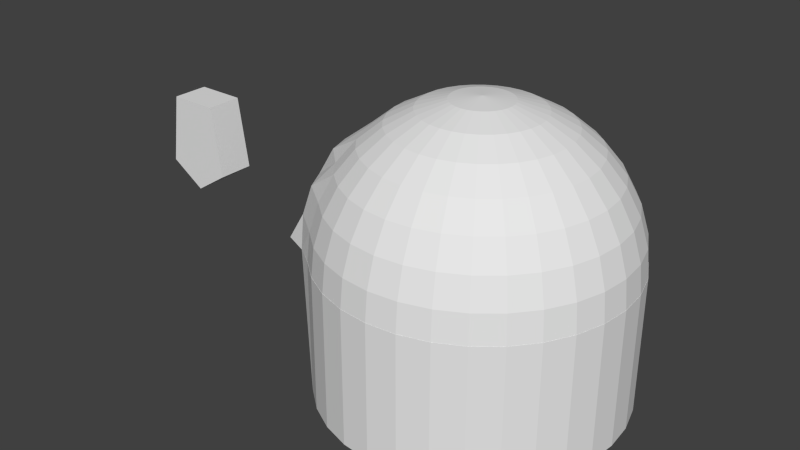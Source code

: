 # Source: gundam.blend  (saved by Blender 2.64.0; exported with 4.5.12 LTS)
import bpy
from mathutils import Matrix  # noqa: F401  (used for matrix-valued properties, if any)

bpy.ops.wm.read_factory_settings(use_empty=True)
scene = bpy.context.scene
scene.name = 'Scene'

# ---- collections
col_collection_1 = bpy.data.collections.new('Collection 1'); scene.collection.children.link(col_collection_1)

# ---- world
world_world = bpy.data.worlds.new('World'); scene.world = world_world
world_world.color = (0.05088, 0.05088, 0.05088)
world_world.use_sun_shadow = False
world_world.sun_shadow_jitter_overblur = 0.0
world_world.cycles.sampling_method = 'MANUAL'
world_world.cycles.sample_map_resolution = 256

# ---- meshes
me_cube_003 = bpy.data.meshes.new('Cube.003')
me_cube_003.from_pydata([(-1.0, -0.02334, -1.0), (-1.0, 1.0, -1.0), (1.0, 1.0, -1.0), (1.0, -0.02334, -1.0), (-0.6977, -0.02334, 1.0), (-0.6977, 1.0, 1.0), (0.6977, 1.0, 1.0), (0.6977, -0.02334, 1.0), (0.0, 1.0, 1.0), (0.0, 1.0, -1.645), (0.0, -0.02334, 1.0), (0.0, -0.02334, -1.645)], [], [(4, 5, 1, 0), (8, 6, 2, 9), (6, 7, 3, 2), (10, 4, 0, 11), (11, 9, 2, 3), (10, 8, 5, 4), (5, 8, 9, 1), (7, 10, 11, 3), (0, 1, 9, 11), (7, 6, 8, 10)])
me_cube_003.use_remesh_preserve_volume = False
me_cube_003.use_remesh_preserve_attributes = False
me_cube_003.use_mirror_vertex_groups = False
me_cube_003.update()
me_cylinder_002 = bpy.data.meshes.new('Cylinder.002')
me_cylinder_002.from_pydata([], [], [])
me_cylinder_002.use_remesh_preserve_volume = False
me_cylinder_002.use_remesh_preserve_attributes = False
me_cylinder_002.use_mirror_vertex_groups = False
me_cylinder_002.update()
me_cylinder = bpy.data.meshes.new('Cylinder')
me_cylinder.from_pydata([(0.0, 1.0, 1.0), (0.0, 1.0, 0.08597), (0.1951, 0.9808, 1.0), (2.943e-06, 1.0, 0.9923), (-0.1951, 0.9808, 0.08597), (-0.1951, 0.9808, 1.0), (2.943e-06, 0.9992, 1.0), (0.1874, 0.9808, 1.0), (0.1951, 0.9808, 0.08597), (-0.3827, 0.9239, 0.08597), (-0.3827, 0.9239, 1.0), (-0.1874, 0.9808, 1.0), (2.973e-06, 0.9808, 1.187), (0.1912, 0.9804, 1.0), (0.3827, 0.9239, 1.0), (0.1951, 0.9808, 0.9923), (-0.5556, 0.8315, 0.08597), (-0.5556, 0.8315, 1.0), (-0.3788, 0.9243, 1.0), (-0.1949, 0.98, 1.0), (0.1913, 0.9619, 1.187), (0.1949, 0.98, 1.0), (0.3801, 0.9239, 1.0), (0.3827, 0.9239, 0.08597), (-0.7071, 0.7071, 0.08597), (-0.7071, 0.7071, 1.0), (-0.5536, 0.8317, 1.0), (-0.3824, 0.9232, 1.0), (-0.3801, 0.9239, 1.0), (-0.3753, 0.9061, 1.187), (-0.1913, 0.9619, 1.187), (0.1802, 0.9061, 1.375), (2.906e-06, 0.9239, 1.375), (0.3753, 0.9061, 1.187), (0.3807, 0.9237, 1.0), (0.5556, 0.8315, 1.0), (0.3827, 0.9239, 0.9923), (-0.8315, 0.5556, 0.08597), (-0.8315, 0.6106, 1.0), (-0.7057, 0.7072, 1.0), (-0.5551, 0.8308, 1.0), (0.5556, 0.8315, 0.08597), (-0.554, 0.8315, 1.0), (-0.5449, 0.8155, 1.187), (-0.3536, 0.8536, 1.375), (-0.1802, 0.9061, 1.375), (0.1622, 0.8155, 1.548), (2.958e-06, 0.8315, 1.548), (0.3536, 0.8536, 1.375), (0.3824, 0.9232, 1.0), (0.554, 0.8315, 1.0), (-0.8433, 0.5334, 0.08597), (-0.9239, 0.3827, 0.9987), (-0.9239, 0.3827, 1.0), (-0.8433, 0.5334, 0.9987), (-0.7066, 0.7066, 1.0), (0.7071, 0.7071, 0.08597), (-0.7059, 0.7071, 1.0), (-0.6935, 0.6935, 1.187), (-0.5133, 0.7682, 1.375), (-0.3182, 0.7682, 1.548), (-0.1622, 0.8155, 1.548), (0.138, 0.6935, 1.699), (2.898e-06, 0.7071, 1.699), (0.3182, 0.7682, 1.548), (0.5133, 0.7682, 1.375), (0.5449, 0.8155, 1.187), (0.5542, 0.8313, 1.0), (0.7071, 0.7071, 1.0), (0.5556, 0.8315, 0.9923), (-0.9808, 0.1951, 0.9987), (-0.9808, 0.1951, 1.0), (-0.9967, 0.5551, 1.0), (-1.089, 0.3826, 1.0), (0.8315, 0.5556, 0.08597), (-0.4328, 0.4311, 0.08597), (-0.4328, 0.5334, 0.08597), (-0.6533, 0.6533, 1.375), (-0.4619, 0.6913, 1.548), (-0.2706, 0.6533, 1.699), (-0.1379, 0.6935, 1.699), (2.95e-06, 0.5556, 1.824), (0.1084, 0.5449, 1.824), (0.2706, 0.6533, 1.699), (0.4619, 0.6913, 1.548), (0.6533, 0.6533, 1.375), (0.6935, 0.6935, 1.187), (0.5552, 0.8308, 1.0), (0.7059, 0.7071, 1.0), (-1.0, 9.658e-07, 0.9987), (-1.0, 9.658e-07, 1.0), (-0.923, 0.3827, 1.0), (-0.889, 0.5449, 1.187), (-0.9796, 0.3753, 1.187), (0.9239, 0.3827, 0.08597), (-0.4328, 0.3827, 0.08597), (0.7071, 0.7071, 0.9923), (-0.8417, 0.5133, 1.375), (-0.5879, 0.5879, 1.548), (-0.3928, 0.5879, 1.699), (-0.2126, 0.5133, 1.824), (-0.1084, 0.5449, 1.824), (0.2126, 0.5133, 1.824), (2.913e-06, 0.3827, 1.916), (0.07466, 0.3753, 1.916), (0.3929, 0.5879, 1.699), (0.5879, 0.5879, 1.548), (0.8155, 0.5449, 1.187), (0.7682, 0.5133, 1.375), (0.706, 0.707, 1.0), (0.8315, 0.5556, 1.0), (-0.9808, -0.1951, 0.9987), (-0.9808, -0.1951, 1.0), (-1.146, 0.1949, 1.0), (-1.146, 0.1951, 1.0), (-0.9271, 0.3536, 1.375), (0.8315, 0.5556, 0.9923), (-0.4328, 0.2491, 0.08597), (-0.6913, 0.4619, 1.548), (-0.5, 0.5, 1.699), (-0.3087, 0.4619, 1.824), (-0.07465, 0.3753, 1.916), (-0.1464, 0.3536, 1.916), (0.3087, 0.4619, 1.824), (0.1464, 0.3536, 1.916), (2.876e-06, 0.1951, 1.973), (0.03806, 0.1913, 1.973), (0.5, 0.5, 1.699), (0.6913, 0.4619, 1.548), (0.9061, 0.3753, 1.187), (0.8536, 0.3536, 1.375), (0.8305, 0.5556, 1.0), (0.7066, 0.7066, 1.0), (-0.9239, -0.3827, 0.9987), (-0.9239, -0.3827, 1.0), (-1.146, -0.1949, 1.0), (-1.165, -3.576e-07, 1.0), (-0.9992, 9.658e-07, 1.0), (-1.035, 0.1913, 1.187), (-1.054, -3.576e-07, 1.187), (-0.8417, 0.3182, 1.548), (-0.9796, 0.1802, 1.375), (0.9239, 0.3827, 0.9923), (0.9808, 0.1951, 0.08597), (-0.4328, 0.1951, 0.08597), (-0.5879, 0.3928, 1.699), (-0.3928, 0.3928, 1.824), (-0.2126, 0.3182, 1.916), (-0.07466, 0.1802, 1.973), (-0.03806, 0.1913, 1.973), (0.3929, 0.3928, 1.824), (0.2126, 0.3182, 1.916), (0.07466, 0.1802, 1.973), (2.563e-06, -4.824e-07, 1.992), (0.5879, 0.3928, 1.699), (0.7682, 0.3182, 1.548), (0.9619, 0.1913, 1.187), (0.9061, 0.1802, 1.375), (0.8308, 0.5551, 1.0), (0.8306, 0.5555, 1.0), (0.9239, 0.3827, 1.0), (-0.8433, -0.5334, 0.08597), (-0.8315, -0.5556, 0.08597), (-0.8315, -0.6254, 1.0), (-0.8433, -0.5334, 0.9987), (-1.089, -0.3824, 1.0), (-1.146, -0.1951, 1.0), (-1.035, -0.1913, 1.187), (-0.9974, -3.576e-07, 1.375), (-0.6533, 0.2706, 1.699), (-0.889, 0.1622, 1.548), (-0.4328, 0.05587, 0.08597), (-0.4619, 0.3087, 1.824), (-0.2706, 0.2706, 1.916), (-0.1084, 0.1622, 1.973), (0.4619, 0.3087, 1.824), (0.2706, 0.2706, 1.916), (0.1084, 0.1622, 1.973), (0.6533, 0.2706, 1.699), (0.8155, 0.1622, 1.548), (0.9808, -4.908e-07, 1.187), (0.9239, -4.219e-07, 1.375), (0.98, 0.1951, 1.0), (0.9232, 0.3824, 1.0), (0.9231, 0.3826, 1.0), (-0.7071, -0.7071, 0.08597), (-0.7071, -0.7071, 1.0), (-0.9967, -0.5551, 1.0), (-1.089, -0.3827, 1.0), (-0.6062, -0.5334, 0.08597), (-0.9231, -0.3826, 1.0), (-0.9796, -0.3753, 1.187), (-0.9796, -0.1802, 1.375), (-0.905, -3.576e-07, 1.548), (-0.5133, 0.2126, 1.824), (-0.6935, 0.1379, 1.699), (0.9808, 0.1951, 0.9923), (1.0, 7.544e-08, 0.08597), (-0.4328, 7.134e-07, 0.08597), (-0.3182, 0.2126, 1.916), (-0.1379, 0.1379, 1.973), (0.5133, 0.2126, 1.824), (0.3182, 0.2126, 1.916), (0.138, 0.1379, 1.973), (0.6935, 0.1379, 1.699), (0.8315, -5.029e-07, 1.548), (0.9061, -0.1802, 1.375), (0.9619, -0.1913, 1.187), (0.9808, 0.1951, 1.0), (-0.5556, -0.8315, 0.08597), (-0.5556, -0.8315, 1.0), (-0.7066, -0.7066, 1.0), (0.8315, -0.5556, 0.08597), (-0.889, -0.5449, 1.187), (-0.4328, -0.5163, 0.08597), (0.9239, -0.3827, 0.08597), (-0.4328, -0.5334, 0.08597), (-0.9271, -0.3536, 1.375), (-0.889, -0.1622, 1.548), (-0.7071, -3.576e-07, 1.699), (-0.5449, 0.1084, 1.824), (-0.3536, 0.1464, 1.916), (-0.4328, -0.1411, 0.08597), (-0.1622, 0.1084, 1.973), (0.5449, 0.1084, 1.824), (0.3536, 0.1464, 1.916), (0.1622, 0.1084, 1.973), (0.7071, -4.61e-07, 1.699), (0.8155, -0.1622, 1.548), (0.8536, -0.3536, 1.375), (0.9061, -0.3753, 1.187), (0.9992, -7.513e-05, 1.0), (1.0, 7.544e-08, 1.0), (0.98, 0.1949, 1.0), (-0.3827, -0.9239, 0.08597), (-0.3827, -0.9239, 1.0), (-0.5551, -0.8308, 1.0), (-0.7059, -0.7071, 1.0), (0.7071, -0.7071, 0.08597), (-0.706, -0.707, 1.0), (-0.6935, -0.6935, 1.187), (-0.8417, -0.5133, 1.375), (-0.4328, -0.3827, 0.08597), (0.8315, -0.5556, 0.9923), (-0.8417, -0.3182, 1.548), (-0.6935, -0.1379, 1.699), (-0.5556, -3.576e-07, 1.824), (-0.3753, 0.07466, 1.916), (-0.1802, 0.07466, 1.973), (1.0, -4.778e-07, 0.9923), (0.9808, -0.1951, 0.08597), (-0.4328, -0.1951, 0.08597), (0.5556, -4.731e-07, 1.824), (0.3753, 0.07466, 1.916), (0.1802, 0.07466, 1.973), (0.6935, -0.138, 1.699), (0.7682, -0.3182, 1.548), (0.7682, -0.5133, 1.375), (0.8155, -0.5449, 1.187), (0.98, -0.1952, 1.0), (0.98, -0.1949, 1.0), (-0.1951, -0.9808, 0.08597), (-0.1951, -0.9808, 1.0), (-0.3824, -0.9232, 1.0), (-0.554, -0.8315, 1.0), (0.5556, -0.8315, 0.08597), (-0.5542, -0.8313, 1.0), (0.7071, -0.7071, 0.9923), (-0.6533, -0.6533, 1.375), (-0.6913, -0.4619, 1.548), (-0.4328, -0.3343, 0.08597), (0.9239, -0.3827, 0.9923), (-0.6533, -0.2706, 1.699), (-0.5449, -0.1084, 1.824), (-0.3827, -3.576e-07, 1.916), (-0.1913, 0.03806, 1.973), (0.5449, -0.1084, 1.824), (0.3827, -4.293e-07, 1.916), (0.1913, 0.03806, 1.973), (0.6533, -0.2706, 1.699), (0.6913, -0.4619, 1.548), (0.6533, -0.6533, 1.375), (0.6935, -0.6935, 1.187), (0.923, -0.3828, 1.0), (0.923, -0.3827, 1.0), (0.9232, -0.3824, 1.0), (0.9808, -0.1951, 1.0), (-3.278e-07, -1.0, 0.08597), (-3.278e-07, -1.0, 1.0), (-0.1949, -0.98, 1.0), (-0.3801, -0.9239, 1.0), (0.3827, -0.9239, 0.08597), (-0.3807, -0.9237, 1.0), (-0.5449, -0.8155, 1.187), (-0.3753, -0.9061, 1.187), (0.5556, -0.8315, 0.9923), (-0.5133, -0.7682, 1.375), (-0.5879, -0.5879, 1.548), (-0.5879, -0.3928, 1.699), (0.9808, -0.1951, 0.9923), (-0.5133, -0.2126, 1.824), (-0.3753, -0.07466, 1.916), (-0.1951, -3.576e-07, 1.973), (0.5133, -0.2126, 1.824), (0.3753, -0.07466, 1.916), (0.1951, -3.753e-07, 1.973), (0.5879, -0.3928, 1.699), (0.5879, -0.5879, 1.548), (0.5449, -0.8155, 1.187), (0.5133, -0.7682, 1.375), (0.8304, -0.5557, 1.0), (0.8305, -0.5556, 1.0), (0.8308, -0.5551, 1.0), (0.9239, -0.3827, 1.0), (2.652e-06, -0.9992, 1.0), (-0.1874, -0.9808, 1.0), (0.1951, -0.9808, 0.08597), (-0.1912, -0.9804, 1.0), (-0.1913, -0.9619, 1.187), (-0.3536, -0.8536, 1.375), (0.3827, -0.9239, 0.9923), (-0.4619, -0.6913, 1.548), (-0.5, -0.5, 1.699), (-0.4619, -0.3087, 1.824), (0.8315, -0.5556, 1.0), (-0.3536, -0.1464, 1.916), (-0.1913, -0.03806, 1.973), (0.4619, -0.3087, 1.824), (0.3536, -0.1464, 1.916), (0.1913, -0.03806, 1.973), (0.5, -0.5, 1.699), (0.4619, -0.6913, 1.548), (0.3753, -0.9061, 1.187), (0.3536, -0.8536, 1.375), (0.5552, -0.8308, 1.0), (0.7066, -0.7066, 1.0), (2.652e-06, -1.0, 0.9923), (2.742e-06, -0.9808, 1.187), (0.1874, -0.9808, 1.0), (0.1951, -0.9808, 1.0), (-0.1802, -0.9061, 1.375), (0.1951, -0.9808, 0.9923), (-0.3182, -0.7682, 1.548), (0.7071, -0.7071, 1.0), (-0.3928, -0.5879, 1.699), (-0.3928, -0.3928, 1.824), (-0.3182, -0.2126, 1.916), (-0.1802, -0.07466, 1.973), (0.3929, -0.3928, 1.824), (0.3182, -0.2126, 1.916), (0.1802, -0.07466, 1.973), (0.3929, -0.5879, 1.699), (0.3182, -0.7682, 1.548), (0.1913, -0.9619, 1.187), (0.1802, -0.9061, 1.375), (0.3824, -0.9232, 1.0), (0.7058, -0.7072, 1.0), (0.554, -0.8315, 1.0), (0.7059, -0.7071, 1.0), (0.1949, -0.98, 1.0), (-0.1622, -0.8155, 1.548), (2.69e-06, -0.9239, 1.375), (-0.2706, -0.6533, 1.699), (0.5556, -0.8315, 1.0), (-0.3087, -0.4619, 1.824), (-0.2706, -0.2706, 1.916), (-0.1622, -0.1084, 1.973), (0.3087, -0.4619, 1.824), (0.2706, -0.2706, 1.916), (0.1622, -0.1084, 1.973), (0.2706, -0.6533, 1.699), (0.1622, -0.8155, 1.548), (0.3788, -0.9243, 1.0), (0.5536, -0.8317, 1.0), (0.3801, -0.9239, 1.0), (0.3827, -0.9239, 1.0), (-0.1379, -0.6935, 1.699), (2.682e-06, -0.8315, 1.548), (-0.2126, -0.5133, 1.824), (-0.2126, -0.3182, 1.916), (-0.1379, -0.138, 1.973), (0.2126, -0.5133, 1.824), (0.2126, -0.3182, 1.916), (0.138, -0.138, 1.973), (0.138, -0.6935, 1.699), (-0.1084, -0.5449, 1.824), (2.727e-06, -0.7071, 1.699), (-0.1464, -0.3536, 1.916), (-0.1084, -0.1622, 1.973), (0.1084, -0.5449, 1.824), (0.1464, -0.3536, 1.916), (0.1084, -0.1622, 1.973), (2.705e-06, -0.5556, 1.824), (-0.07466, -0.3753, 1.916), (-0.07466, -0.1802, 1.973), (0.07466, -0.3753, 1.916), (0.07466, -0.1802, 1.973), (2.757e-06, -0.3827, 1.916), (-0.03806, -0.1913, 1.973), (0.03806, -0.1913, 1.973), (2.839e-06, -0.1951, 1.973)], [], [(299, 271, 215), (262, 261, 287, 288), (235, 234, 261, 262), (210, 209, 234, 235), (186, 185, 209, 210), (163, 162, 185, 186), (163, 134, 133, 164), (161, 162, 163, 164), (134, 112, 111, 133), (112, 90, 89, 111), (90, 71, 70, 89), (71, 53, 52, 70), (38, 54, 52, 53), (38, 37, 51, 54), (25, 24, 37, 38), (17, 16, 24, 25), (10, 9, 16, 17), (0, 6, 7, 2), (0, 5, 11, 6), (18, 19, 5, 10), (19, 11, 5), (2, 7, 13), (18, 10, 28), (22, 14, 2, 21), (2, 13, 21), (26, 27, 10, 17), (27, 28, 10), (34, 14, 22), (17, 42, 26), (14, 49, 50, 35), (14, 34, 49), (39, 40, 17, 25), (40, 42, 17), (67, 35, 50), (25, 57, 39), (35, 87, 88, 68), (35, 67, 87), (55, 57, 25), (109, 68, 88), (110, 68, 132, 131), (68, 109, 132), (53, 73, 72, 38), (92, 58, 38), (159, 110, 131), (53, 91, 73), (110, 159, 158), (208, 160, 183, 182), (160, 184, 183), (113, 114, 71), (90, 112, 135, 136), (136, 137, 90), (232, 231, 260, 286), (112, 134, 165, 166), (134, 190, 165), (134, 188, 190), (286, 259, 285, 313), (285, 284, 313), (134, 163, 187, 188), (283, 313, 284), (163, 211, 240), (313, 283, 312, 324), (312, 311, 324), (186, 239, 211), (310, 324, 311), (186, 237, 239), (310, 335, 343, 324), (335, 358, 343), (210, 236, 237, 186), (210, 266, 236), (356, 343, 358), (210, 264, 266), (356, 334, 363, 343), (334, 357, 363), (235, 263, 264, 210), (235, 292, 263), (373, 363, 357), (235, 290, 292), (373, 355, 375, 363), (355, 374, 375), (262, 289, 290, 235), (262, 317, 289), (372, 375, 374), (262, 315, 317), (372, 359, 339, 375), (359, 338, 339), (288, 339, 338, 314), (315, 262, 288, 314), (0, 1, 4, 5), (5, 4, 9, 10), (1, 8, 4), (8, 9, 4), (8, 23, 9), (23, 16, 9), (23, 41, 16), (41, 24, 16), (41, 56, 24), (56, 37, 24), (56, 74, 37), (76, 51, 37, 74), (74, 75, 76), (74, 94, 95, 75), (95, 94, 117), (94, 143, 144, 117), (144, 143, 171), (143, 197, 198, 171), (198, 197, 222), (222, 197, 250, 251), (251, 250, 270), (270, 250, 215, 242), (215, 214, 242), (189, 162, 161), (162, 189, 216, 212), (214, 215, 212, 216), (212, 185, 162), (212, 238, 185), (238, 209, 185), (238, 265, 209), (265, 234, 209), (265, 291, 234), (291, 261, 234), (291, 316, 261), (316, 287, 261), (195, 170, 193, 219), (170, 141, 168, 193), (141, 138, 139, 168), (302, 275, 247, 274), (220, 246, 274, 247), (195, 219, 246, 220), (169, 140, 170, 195), (140, 115, 141, 170), (115, 93, 138, 141), (221, 247, 275, 248), (114, 113, 138), (194, 220, 247, 221), (169, 195, 220, 194), (145, 169, 194, 172), (145, 118, 140, 169), (118, 97, 115, 140), (97, 92, 93, 115), (199, 221, 248, 223), (91, 93, 73), (92, 72, 73, 93), (172, 194, 221, 199), (173, 199, 223, 200), (58, 55, 38), (38, 55, 25), (146, 172, 199, 173), (119, 145, 172, 146), (98, 118, 145, 119), (98, 77, 97, 118), (77, 58, 92, 97), (59, 77, 98, 78), (43, 58, 77, 59), (174, 147, 173, 200), (57, 55, 58, 39), (58, 43, 40, 39), (120, 146, 173, 147), (99, 119, 146, 120), (78, 98, 119, 99), (60, 78, 99, 79), (44, 59, 78, 60), (29, 43, 59, 44), (122, 147, 174, 148), (26, 42, 43), (26, 43, 27), (42, 40, 43), (43, 29, 27), (122, 100, 120, 147), (79, 99, 120, 100), (80, 79, 100, 101), (61, 60, 79, 80), (45, 44, 60, 61), (30, 29, 44, 45), (121, 122, 148, 149), (28, 27, 29, 18), (29, 30, 19, 18), (121, 101, 100, 122), (103, 121, 149, 125), (11, 19, 30, 12), (12, 6, 11), (81, 101, 121, 103), (63, 80, 101, 81), (47, 61, 80, 63), (32, 45, 61, 47), (12, 30, 45, 32), (46, 31, 32, 47), (31, 20, 12, 32), (104, 103, 125, 126), (20, 13, 7, 12), (20, 21, 13), (7, 6, 12), (82, 81, 103, 104), (62, 63, 81, 82), (62, 46, 47, 63), (83, 64, 46, 62), (64, 48, 31, 46), (48, 33, 20, 31), (124, 104, 126, 152), (33, 49, 34, 22), (21, 20, 33, 22), (102, 82, 104, 124), (83, 62, 82, 102), (105, 83, 102, 123), (105, 84, 64, 83), (84, 65, 48, 64), (65, 66, 33, 48), (151, 124, 152, 177), (66, 67, 50), (50, 49, 66), (66, 87, 67), (49, 33, 66), (123, 102, 124, 151), (86, 109, 88, 87), (86, 132, 109), (87, 66, 86), (123, 151, 176, 150), (127, 105, 123, 150), (106, 84, 105, 127), (106, 85, 65, 84), (85, 86, 66, 65), (203, 176, 151, 177), (107, 86, 85, 108), (202, 176, 203, 226), (107, 158, 159), (131, 86, 107, 159), (131, 132, 86), (202, 175, 150, 176), (154, 127, 150, 175), (128, 106, 127, 154), (108, 85, 106, 128), (155, 128, 154, 178), (130, 108, 128, 155), (129, 107, 108, 130), (225, 202, 226, 254), (201, 175, 202, 225), (178, 154, 175, 201), (204, 178, 201, 224), (179, 155, 178, 204), (157, 130, 155, 179), (156, 129, 130, 157), (278, 253, 225, 254), (182, 183, 129), (224, 201, 225, 253), (252, 224, 253, 277), (227, 204, 224, 252), (205, 179, 204, 227), (181, 157, 179, 205), (180, 156, 157, 181), (277, 253, 278, 305), (206, 207, 180, 181), (304, 277, 305, 329), (207, 260, 231), (276, 252, 277, 304), (255, 227, 252, 276), (255, 228, 205, 227), (228, 206, 181, 205), (279, 256, 228, 255), (256, 229, 206, 228), (229, 230, 207, 206), (328, 304, 329, 350), (230, 285, 259), (303, 276, 304, 328), (279, 255, 276, 303), (306, 279, 303, 327), (306, 280, 256, 279), (280, 257, 229, 256), (257, 258, 230, 229), (349, 328, 350, 369), (284, 285, 230), (230, 258, 283, 284), (258, 312, 283), (349, 327, 303, 328), (311, 312, 258), (258, 282, 310, 311), (282, 335, 310), (348, 327, 349, 368), (330, 306, 327, 348), (307, 280, 306, 330), (307, 281, 257, 280), (281, 282, 258, 257), (383, 368, 349, 369), (308, 282, 281, 309), (391, 382, 368, 383), (356, 358, 282, 334), (358, 335, 282), (282, 308, 334), (382, 367, 348, 368), (351, 330, 348, 367), (351, 331, 307, 330), (309, 281, 307, 331), (333, 309, 331, 352), (332, 308, 309, 333), (396, 390, 382, 391), (373, 357, 308, 355), (357, 334, 308), (308, 332, 355), (381, 367, 382, 390), (370, 351, 367, 381), (352, 331, 351, 370), (384, 370, 381, 389), (371, 352, 370, 384), (354, 333, 352, 371), (353, 332, 333, 354), (395, 390, 396, 399), (374, 332, 372), (374, 355, 332), (332, 353, 359, 372), (389, 381, 390, 395), (338, 359, 353, 337), (337, 314, 338), (392, 389, 395, 397), (386, 384, 389, 392), (377, 371, 384, 386), (361, 354, 371, 377), (337, 353, 354, 361), (400, 397, 395, 399), (340, 318, 337, 361), (398, 393, 397, 400), (318, 317, 315, 337), (318, 289, 317), (315, 314, 337), (385, 392, 397, 393), (376, 386, 392, 385), (376, 360, 377, 386), (360, 340, 361, 377), (342, 319, 340, 360), (319, 294, 318, 340), (394, 387, 393, 398), (294, 263, 292, 290), (289, 318, 294, 290), (378, 385, 393, 387), (362, 376, 385, 378), (362, 342, 360, 376), (344, 362, 378, 364), (344, 321, 342, 362), (321, 296, 319, 342), (296, 293, 294, 319), (379, 387, 394, 388), (293, 236, 266, 264), (263, 294, 293, 264), (364, 378, 387, 379), (240, 239, 237), (237, 236, 240), (240, 211, 239), (236, 293, 240), (345, 364, 379, 365), (322, 344, 364, 345), (321, 344, 322, 297), (297, 268, 296, 321), (268, 240, 293, 296), (380, 365, 379, 388), (213, 240, 268, 241), (366, 346, 365, 380), (163, 240, 213), (163, 186, 211), (346, 323, 345, 365), (298, 322, 345, 323), (269, 297, 322, 298), (241, 268, 297, 269), (217, 241, 269, 244), (191, 213, 241, 217), (325, 346, 366, 347), (191, 190, 188), (191, 165, 190), (188, 187, 213, 191), (325, 300, 323, 346), (272, 298, 323, 300), (244, 269, 298, 272), (218, 244, 272, 245), (192, 217, 244, 218), (167, 191, 217, 192), (301, 325, 347, 326), (93, 73, 114), (166, 165, 191), (301, 273, 300, 325), (245, 272, 300, 273), (275, 302, 153), (153, 248, 275), (153, 223, 248), (153, 200, 223), (153, 174, 200), (153, 148, 174), (153, 149, 148), (153, 125, 149), (153, 126, 125), (153, 152, 126), (153, 177, 152), (153, 203, 177), (153, 226, 203), (153, 254, 226), (153, 278, 254), (153, 305, 278), (153, 329, 305), (153, 350, 329), (153, 369, 350), (153, 383, 369), (153, 391, 383), (153, 396, 391), (153, 399, 396), (153, 400, 399), (153, 398, 400), (153, 394, 398), (153, 388, 394), (153, 380, 388), (153, 366, 380), (153, 347, 366), (153, 326, 347), (274, 246, 273, 301), (246, 219, 245, 273), (193, 218, 245, 219), (168, 192, 218, 193), (153, 302, 326), (139, 167, 192, 168), (302, 274, 301, 326), (167, 139, 136, 135), (71, 114, 73, 53), (1, 0, 3), (3, 0, 2, 15), (8, 1, 3, 15), (23, 8, 15, 36), (14, 36, 15, 2), (41, 23, 36, 69), (35, 69, 36, 14), (56, 41, 69, 96), (68, 96, 69, 35), (74, 56, 96, 116), (110, 116, 96, 68), (94, 74, 116, 142), (160, 142, 116, 110), (143, 94, 142, 196), (208, 196, 142, 160), (197, 143, 196, 249), (232, 249, 196, 208), (197, 249, 250), (249, 299, 250), (286, 299, 249, 232), (250, 299, 215), (286, 313, 271, 299), (212, 215, 271, 243), (313, 324, 243, 271), (238, 212, 243, 267), (324, 343, 267, 243), (265, 238, 267, 295), (343, 363, 295, 267), (265, 295, 320, 291), (363, 375, 320, 295), (291, 320, 341, 316), (375, 339, 341, 320), (288, 287, 336), (339, 288, 336, 341), (316, 341, 336, 287), (160, 110, 158, 184), (90, 136, 113, 71), (233, 208, 182), (208, 233, 231, 232), (112, 166, 135), (260, 259, 286), (138, 113, 136, 139), (138, 93, 114), (129, 183, 184), (184, 158, 107, 129), (182, 129, 156, 233), (180, 231, 156), (231, 233, 156), (231, 180, 207), (259, 260, 207), (207, 230, 259), (167, 135, 166), (166, 191, 167), (38, 72, 92), (213, 187, 163)])
me_cylinder.use_remesh_preserve_volume = False
me_cylinder.use_remesh_preserve_attributes = False
me_cylinder.use_mirror_vertex_groups = False
me_cylinder.update()

# ---- objects
ob_cube = bpy.data.objects.new('Cube', me_cube_003)
ob_cylinder_001 = bpy.data.objects.new('Cylinder.001', me_cylinder_002)
ob_cylinder = bpy.data.objects.new('Cylinder', me_cylinder)

# ---- transforms, parenting, visibility, modifiers, constraints
ob_cube.location = (-1.958, -0.4411, 1.379)
ob_cube.scale = (0.2308, 0.2308, 0.2308)
ob_cube.lineart.crease_threshold = 0.0
ob_cylinder_001.location = (-0.005963, -0.01033, 0.00508)
ob_cylinder_001.lineart.crease_threshold = 0.0
ob_cylinder.location = (-0.005963, -0.01033, 0.00508)
ob_cylinder.lineart.crease_threshold = 0.0

# ---- collection membership
col_collection_1.objects.link(ob_cube)
col_collection_1.objects.link(ob_cylinder_001)
col_collection_1.objects.link(ob_cylinder)

# ---- scene / render settings (as saved in the file)
scene.frame_start = 1; scene.frame_end = 250; scene.frame_set(1)
scene.render.engine = 'BLENDER_EEVEE_NEXT'
scene.render.image_settings.color_mode = 'RGB'
scene.render.image_settings.compression = 90
scene.render.resolution_percentage = 50
scene.render.dither_intensity = 0.0
scene.render.bake_margin = 2
scene.render.bake_bias = 0.0
scene.cycles.use_denoising = False
scene.cycles.samples = 10
scene.cycles.sampling_pattern = 'TABULATED_SOBOL'
scene.cycles.light_sampling_threshold = 0.0
scene.cycles.use_adaptive_sampling = False
scene.cycles.use_light_tree = False
scene.cycles.blur_glossy = 0.0
scene.cycles.volume_bounces = 1
scene.cycles.pixel_filter_type = 'GAUSSIAN'
scene.cycles.sample_clamp_indirect = 0.0
scene.view_settings.view_transform = 'Standard'
bpy.context.view_layer.update()

# ---- added for rendering (the .blend has no active camera and no usable light): camera, sun
cam_auto = bpy.data.cameras.new('AutoCamera')
cam_auto.lens = 50.0
cam_auto.sensor_width = 36.0
cam_auto.clip_end = 1000.0
ob_auto_camera = bpy.data.objects.new('AutoCamera', cam_auto)
scene.collection.objects.link(ob_auto_camera)
ob_auto_camera.location = (3.33885, -4.73375, 4.15017)
ob_auto_camera.rotation_euler = (1.09748, -7.21219e-08, 0.694738)
scene.camera = ob_auto_camera
light_auto_sun = bpy.data.lights.new('AutoSun', 'SUN')
light_auto_sun.energy = 3.0
light_auto_sun.angle = 0.0523599
ob_auto_sun = bpy.data.objects.new('AutoSun', light_auto_sun)
scene.collection.objects.link(ob_auto_sun)
ob_auto_sun.rotation_euler = (0.872665, 0.174533, 0.523599)
bpy.context.view_layer.update()
